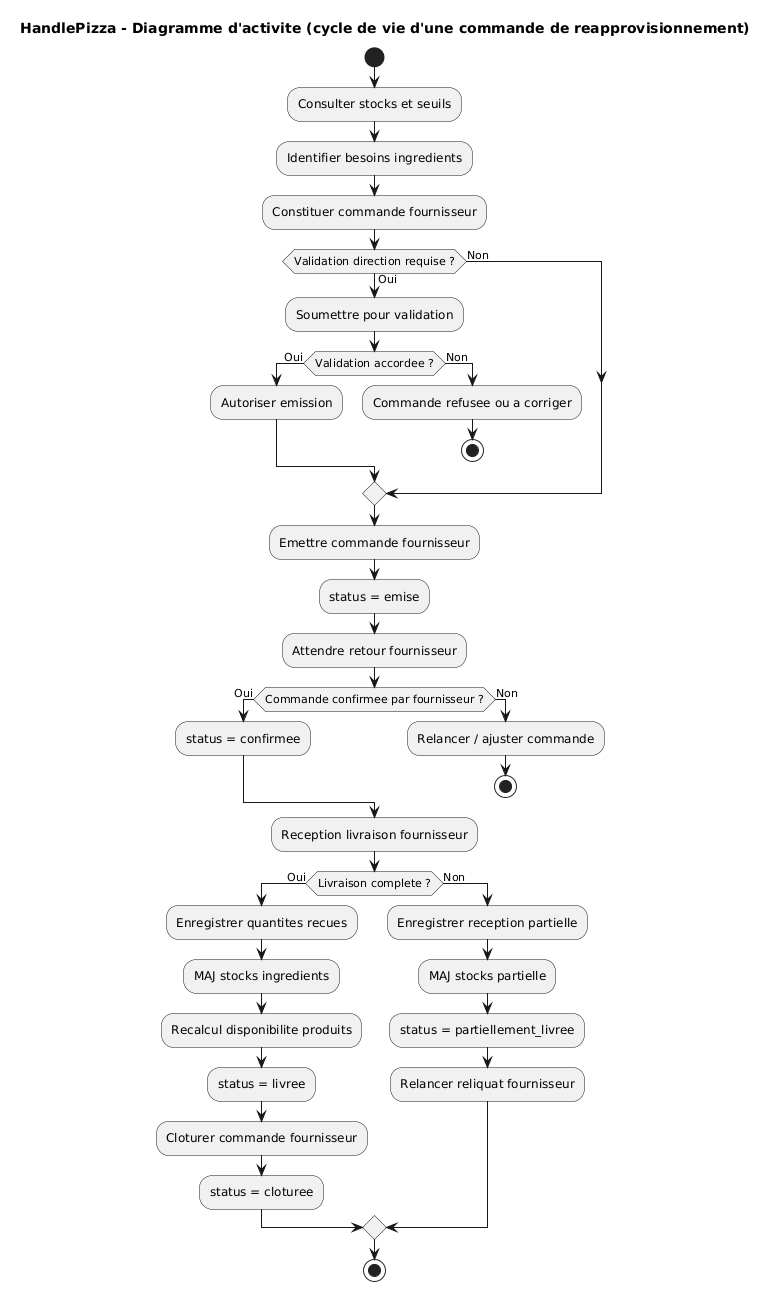

The diagram above was rendered by PlantUML. Its source (embedded in the PNG):
@startuml
skinparam monochrome true
skinparam shadowing false
skinparam defaultFontName Arial
title HandlePizza - Diagramme d'activite (cycle de vie d'une commande de reapprovisionnement)

start
:Consulter stocks et seuils;
:Identifier besoins ingredients;
:Constituer commande fournisseur;

if (Validation direction requise ?) then (Oui)
  :Soumettre pour validation;
  if (Validation accordee ?) then (Oui)
    :Autoriser emission;
  else (Non)
    :Commande refusee ou a corriger;
    stop
  endif
else (Non)
endif

:Emettre commande fournisseur;
:status = emise;
:Attendre retour fournisseur;

if (Commande confirmee par fournisseur ?) then (Oui)
  :status = confirmee;
else (Non)
  :Relancer / ajuster commande;
  stop
endif

:Reception livraison fournisseur;

if (Livraison complete ?) then (Oui)
  :Enregistrer quantites recues;
  :MAJ stocks ingredients;
  :Recalcul disponibilite produits;
  :status = livree;
  :Cloturer commande fournisseur;
  :status = cloturee;
else (Non)
  :Enregistrer reception partielle;
  :MAJ stocks partielle;
  :status = partiellement_livree;
  :Relancer reliquat fournisseur;
endif

stop
@enduml